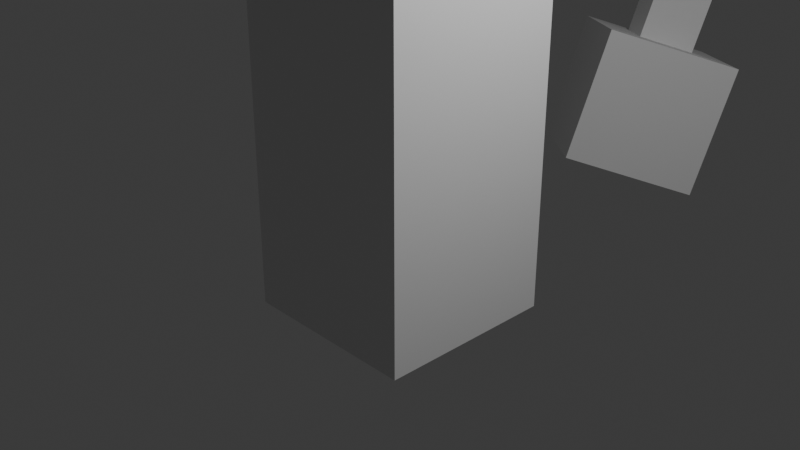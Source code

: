 # Source: untitled.blend  (saved by Blender 4.0.36; exported with 4.5.12 LTS)
import bpy
from mathutils import Matrix  # noqa: F401  (used for matrix-valued properties, if any)

bpy.ops.wm.read_factory_settings(use_empty=True)
scene = bpy.context.scene
scene.name = 'Scene'

# ---- collections
col_collection = bpy.data.collections.new('Collection'); scene.collection.children.link(col_collection)
col_gltf_not_exported = bpy.data.collections.new('glTF_not_exported'); scene.collection.children.link(col_gltf_not_exported)
col_gltf_not_exported.hide_render = True
col_gltf_not_exported.hide_viewport = True

# ---- materials (node trees are filled in below, after node groups)
mat_material = bpy.data.materials.new('Material')
mat_material.alpha_threshold = 0.0
mat_material.use_transparent_shadow = False
mat_material.roughness = 0.5
mat_material.line_color = (0.0, 0.0, 0.0, 1.0)

# ---- material node trees
mat_material.use_nodes = True; mat_material.node_tree.nodes.clear()
_N = mat_material.node_tree.nodes; _L = mat_material.node_tree.links
n0 = _N.new('ShaderNodeOutputMaterial'); n0.name = 'Material Output'; n0.location = (300, 300)
n1 = _N.new('ShaderNodeBsdfPrincipled'); n1.name = 'Principled BSDF'; n1.location = (10, 300)
n1.inputs[3].default_value = 1.45
_L.new(n1.outputs[0], n0.inputs[0])
n0.is_active_output = True

# ---- world
world_world = bpy.data.worlds.new('World'); scene.world = world_world
world_world.use_nodes = True; world_world.node_tree.nodes.clear()
_N = world_world.node_tree.nodes; _L = world_world.node_tree.links
n0 = _N.new('ShaderNodeOutputWorld'); n0.name = 'World Output'; n0.location = (300, 300)
n1 = _N.new('ShaderNodeBackground'); n1.name = 'Background'; n1.location = (10, 300)
n1.inputs[0].default_value = (0.05088, 0.05088, 0.05088, 1.0)
_L.new(n1.outputs[0], n0.inputs[0])
n0.is_active_output = True
world_world.color = (0.05088, 0.05088, 0.05088)
world_world.use_sun_shadow = False
world_world.sun_shadow_jitter_overblur = 0.0

# ---- cameras
cam_camera = bpy.data.cameras.new('Camera')
cam_camera.clip_end = 100.0
cam_camera.ortho_scale = 7.314

# ---- lights
light_light = bpy.data.lights.new('Light', 'POINT')
light_light.transmission_factor = 0.0
light_light.use_soft_falloff = False
light_light.energy = 1000.0
light_light.shadow_soft_size = 0.1
light_light.shadow_maximum_resolution = 0.006
light_light.use_absolute_resolution = True

# ---- meshes
me_cube = bpy.data.meshes.new('Cube')
me_cube.from_pydata([(1.0, 1.0, 1.0), (1.0, 1.0, -1.0), (1.0, -1.0, 1.0), (1.0, -1.0, -1.0), (-1.0, 1.0, 1.0), (-1.0, 1.0, -1.0), (-1.0, -1.0, 1.0), (-1.0, -1.0, -1.0), (1.0, -1.0, 3.309), (-1.0, -1.0, 3.309), (1.0, 1.0, 3.309), (-1.0, 1.0, 3.309), (1.0, 0.2518, 5.014), (-1.0, 0.2518, 5.014), (1.0, 2.252, 5.014), (-1.0, 2.252, 5.014), (1.0, -2.802, 4.632), (-1.0, -2.802, 4.632), (1.0, -1.55, 6.337), (-1.0, -1.55, 6.337)], [], [(4, 6, 9, 11), (3, 2, 6, 7), (7, 6, 4, 5), (5, 1, 3, 7), (1, 0, 2, 3), (5, 4, 0, 1), (11, 9, 13, 15), (2, 0, 10, 8), (0, 4, 11, 10), (6, 2, 8, 9), (14, 15, 13, 12), (12, 13, 19, 18), (10, 11, 15, 14), (8, 10, 14, 12), (17, 16, 18, 19), (9, 8, 16, 17), (8, 12, 18, 16), (13, 9, 17, 19)])
_uv = me_cube.uv_layers.new(name='UVMap')
_uv.uv.foreach_set('vector', [0.625, 0.25, 0.625, 0.0, 0.625, 0.0, 0.625, 0.25, 0.375, 0.75, 0.625, 0.75, 0.625, 1.0, 0.375, 1.0, 0.375, 0.0, 0.625, 0.0, 0.625, 0.25, 0.375, 0.25, 0.125, 0.5, 0.375, 0.5, 0.375, 0.75, 0.125, 0.75, 0.375, 0.5, 0.625, 0.5, 0.625, 0.75, 0.375, 0.75, 0.375, 0.25, 0.625, 0.25, 0.625, 0.5, 0.375, 0.5, 0.625, 0.25, 0.625, 0.0, 0.625, 0.0, 0.625, 0.25, 0.625, 0.75, 0.625, 0.5, 0.625, 0.5, 0.625, 0.75, 0.625, 0.5, 0.625, 0.25, 0.625, 0.25, 0.625, 0.5, 0.625, 1.0, 0.625, 0.75, 0.625, 0.75, 0.625, 1.0, 0.625, 0.5, 0.875, 0.5, 0.875, 0.75, 0.625, 0.75, 0.625, 0.75, 0.875, 0.75, 0.875, 0.75, 0.625, 0.75, 0.625, 0.5, 0.625, 0.25, 0.625, 0.25, 0.625, 0.5, 0.625, 0.75, 0.625, 0.5, 0.625, 0.5, 0.625, 0.75, 0.625, 1.0, 0.625, 0.75, 0.625, 0.75, 0.625, 1.0, 0.625, 1.0, 0.625, 0.75, 0.625, 0.75, 0.625, 1.0, 0.625, 0.75, 0.625, 0.75, 0.625, 0.75, 0.625, 0.75, 0.625, 0.0, 0.625, 0.0, 0.625, 0.0, 0.625, 0.0])
me_cube.materials.append(mat_material)
me_cube.use_mirror_vertex_groups = False
me_cube.update()
me_cube_003 = bpy.data.meshes.new('Cube.003')
me_cube_003.from_pydata([(-0.4208, 0.3262, -0.4208), (-0.4208, 0.3262, 0.4208), (-1.0, 2.326, -1.0), (-1.0, 2.326, 1.0), (0.4208, 0.3262, -0.4208), (0.4208, 0.3262, 0.4208), (1.0, 2.326, -1.0), (1.0, 2.326, 1.0), (-1.0, 0.3262, -1.0), (-1.0, 0.3262, 1.0), (1.0, 0.3262, 1.0), (1.0, 0.3262, -1.0), (-0.4208, -2.979, -0.4208), (-0.4208, -2.979, 0.4208), (0.4208, -2.979, 0.4208), (0.4208, -2.979, -0.4208)], [], [(8, 9, 3, 2), (2, 3, 7, 6), (6, 7, 10, 11), (0, 4, 15, 12), (2, 6, 11, 8), (7, 3, 9, 10), (0, 1, 9, 8), (5, 4, 11, 10), (4, 0, 8, 11), (1, 5, 10, 9), (15, 14, 13, 12), (1, 0, 12, 13), (5, 1, 13, 14), (4, 5, 14, 15)])
_uv = me_cube_003.uv_layers.new(name='UVMap')
_uv.uv.foreach_set('vector', [0.375, 0.0, 0.625, 0.0, 0.625, 0.25, 0.375, 0.25, 0.375, 0.25, 0.625, 0.25, 0.625, 0.5, 0.375, 0.5, 0.375, 0.5, 0.625, 0.5, 0.625, 0.75, 0.375, 0.75, 0.4474, 0.9276, 0.4474, 0.8224, 0.4474, 0.8224, 0.4474, 0.9276, 0.125, 0.5, 0.375, 0.5, 0.375, 0.75, 0.125, 0.75, 0.625, 0.5, 0.875, 0.5, 0.875, 0.75, 0.625, 0.75, 0.4474, 0.9276, 0.5526, 0.9276, 0.625, 1.0, 0.375, 1.0, 0.5526, 0.8224, 0.4474, 0.8224, 0.375, 0.75, 0.625, 0.75, 0.4474, 0.8224, 0.4474, 0.9276, 0.375, 1.0, 0.375, 0.75, 0.5526, 0.9276, 0.5526, 0.8224, 0.625, 0.75, 0.625, 1.0, 0.4474, 0.8224, 0.5526, 0.8224, 0.5526, 0.9276, 0.4474, 0.9276, 0.5526, 0.9276, 0.4474, 0.9276, 0.4474, 0.9276, 0.5526, 0.9276, 0.5526, 0.8224, 0.5526, 0.9276, 0.5526, 0.9276, 0.5526, 0.8224, 0.4474, 0.8224, 0.5526, 0.8224, 0.5526, 0.8224, 0.4474, 0.8224])
me_cube_003.update()
me_icosphere = bpy.data.meshes.new('Icosphere')
me_icosphere.from_pydata([(0.0, 0.0, -1.0), (0.7236, -0.5257, -0.4472), (-0.2764, -0.8506, -0.4472), (-0.8944, 0.0, -0.4472), (-0.2764, 0.8506, -0.4472), (0.7236, 0.5257, -0.4472), (0.2764, -0.8506, 0.4472), (-0.7236, -0.5257, 0.4472), (-0.7236, 0.5257, 0.4472), (0.2764, 0.8506, 0.4472), (0.8944, 0.0, 0.4472), (0.0, 0.0, 1.0), (-0.1625, -0.5, -0.8507), (0.4253, -0.309, -0.8507), (0.2629, -0.809, -0.5257), (0.8506, 0.0, -0.5257), (0.4253, 0.309, -0.8507), (-0.5257, 0.0, -0.8507), (-0.6882, -0.5, -0.5257), (-0.1625, 0.5, -0.8507), (-0.6882, 0.5, -0.5257), (0.2629, 0.809, -0.5257), (0.9511, -0.309, 0.0), (0.9511, 0.309, 0.0), (0.0, -1.0, 0.0), (0.5878, -0.809, 0.0), (-0.9511, -0.309, 0.0), (-0.5878, -0.809, 0.0), (-0.5878, 0.809, 0.0), (-0.9511, 0.309, 0.0), (0.5878, 0.809, 0.0), (0.0, 1.0, 0.0), (0.6882, -0.5, 0.5257), (-0.2629, -0.809, 0.5257), (-0.8506, 0.0, 0.5257), (-0.2629, 0.809, 0.5257), (0.6882, 0.5, 0.5257), (0.1625, -0.5, 0.8507), (0.5257, 0.0, 0.8507), (-0.4253, -0.309, 0.8507), (-0.4253, 0.309, 0.8507), (0.1625, 0.5, 0.8507)], [], [(0, 13, 12), (1, 13, 15), (0, 12, 17), (0, 17, 19), (0, 19, 16), (1, 15, 22), (2, 14, 24), (3, 18, 26), (4, 20, 28), (5, 21, 30), (1, 22, 25), (2, 24, 27), (3, 26, 29), (4, 28, 31), (5, 30, 23), (6, 32, 37), (7, 33, 39), (8, 34, 40), (9, 35, 41), (10, 36, 38), (38, 41, 11), (38, 36, 41), (36, 9, 41), (41, 40, 11), (41, 35, 40), (35, 8, 40), (40, 39, 11), (40, 34, 39), (34, 7, 39), (39, 37, 11), (39, 33, 37), (33, 6, 37), (37, 38, 11), (37, 32, 38), (32, 10, 38), (23, 36, 10), (23, 30, 36), (30, 9, 36), (31, 35, 9), (31, 28, 35), (28, 8, 35), (29, 34, 8), (29, 26, 34), (26, 7, 34), (27, 33, 7), (27, 24, 33), (24, 6, 33), (25, 32, 6), (25, 22, 32), (22, 10, 32), (30, 31, 9), (30, 21, 31), (21, 4, 31), (28, 29, 8), (28, 20, 29), (20, 3, 29), (26, 27, 7), (26, 18, 27), (18, 2, 27), (24, 25, 6), (24, 14, 25), (14, 1, 25), (22, 23, 10), (22, 15, 23), (15, 5, 23), (16, 21, 5), (16, 19, 21), (19, 4, 21), (19, 20, 4), (19, 17, 20), (17, 3, 20), (17, 18, 3), (17, 12, 18), (12, 2, 18), (15, 16, 5), (15, 13, 16), (13, 0, 16), (12, 14, 2), (12, 13, 14), (13, 1, 14)])
_uv = me_icosphere.uv_layers.new(name='UVMap')
_uv.uv.foreach_set('vector', [0.1818, 0.0, 0.2273, 0.07873, 0.1364, 0.07873, 0.2727, 0.1575, 0.3182, 0.07873, 0.3636, 0.1575, 0.9091, 0.0, 0.9545, 0.07873, 0.8636, 0.07873, 0.7273, 0.0, 0.7727, 0.07873, 0.6818, 0.07873, 0.5455, 0.0, 0.5909, 0.07873, 0.5, 0.07873, 0.2727, 0.1575, 0.3636, 0.1575, 0.3182, 0.2362, 0.09091, 0.1575, 0.1818, 0.1575, 0.1364, 0.2362, 0.8182, 0.1575, 0.9091, 0.1575, 0.8636, 0.2362, 0.6364, 0.1575, 0.7273, 0.1575, 0.6818, 0.2362, 0.4545, 0.1575, 0.5455, 0.1575, 0.5, 0.2362, 0.2727, 0.1575, 0.3182, 0.2362, 0.2273, 0.2362, 0.09091, 0.1575, 0.1364, 0.2362, 0.04546, 0.2362, 0.8182, 0.1575, 0.8636, 0.2362, 0.7727, 0.2362, 0.6364, 0.1575, 0.6818, 0.2362, 0.5909, 0.2362, 0.4545, 0.1575, 0.5, 0.2362, 0.4091, 0.2362, 0.1818, 0.3149, 0.2727, 0.3149, 0.2273, 0.3937, 0.0, 0.3149, 0.09091, 0.3149, 0.04546, 0.3937, 0.7273, 0.3149, 0.8182, 0.3149, 0.7727, 0.3937, 0.5455, 0.3149, 0.6364, 0.3149, 0.5909, 0.3937, 0.3636, 0.3149, 0.4545, 0.3149, 0.4091, 0.3937, 0.4091, 0.3937, 0.5, 0.3937, 0.4545, 0.4724, 0.4091, 0.3937, 0.4545, 0.3149, 0.5, 0.3937, 0.4545, 0.3149, 0.5455, 0.3149, 0.5, 0.3937, 0.5909, 0.3937, 0.6818, 0.3937, 0.6364, 0.4724, 0.5909, 0.3937, 0.6364, 0.3149, 0.6818, 0.3937, 0.6364, 0.3149, 0.7273, 0.3149, 0.6818, 0.3937, 0.7727, 0.3937, 0.8636, 0.3937, 0.8182, 0.4724, 0.7727, 0.3937, 0.8182, 0.3149, 0.8636, 0.3937, 0.8182, 0.3149, 0.9091, 0.3149, 0.8636, 0.3937, 0.04546, 0.3937, 0.1364, 0.3937, 0.09091, 0.4724, 0.04546, 0.3937, 0.09091, 0.3149, 0.1364, 0.3937, 0.09091, 0.3149, 0.1818, 0.3149, 0.1364, 0.3937, 0.2273, 0.3937, 0.3182, 0.3937, 0.2727, 0.4724, 0.2273, 0.3937, 0.2727, 0.3149, 0.3182, 0.3937, 0.2727, 0.3149, 0.3636, 0.3149, 0.3182, 0.3937, 0.4091, 0.2362, 0.4545, 0.3149, 0.3636, 0.3149, 0.4091, 0.2362, 0.5, 0.2362, 0.4545, 0.3149, 0.5, 0.2362, 0.5455, 0.3149, 0.4545, 0.3149, 0.5909, 0.2362, 0.6364, 0.3149, 0.5455, 0.3149, 0.5909, 0.2362, 0.6818, 0.2362, 0.6364, 0.3149, 0.6818, 0.2362, 0.7273, 0.3149, 0.6364, 0.3149, 0.7727, 0.2362, 0.8182, 0.3149, 0.7273, 0.3149, 0.7727, 0.2362, 0.8636, 0.2362, 0.8182, 0.3149, 0.8636, 0.2362, 0.9091, 0.3149, 0.8182, 0.3149, 0.04546, 0.2362, 0.09091, 0.3149, 0.0, 0.3149, 0.04546, 0.2362, 0.1364, 0.2362, 0.09091, 0.3149, 0.1364, 0.2362, 0.1818, 0.3149, 0.09091, 0.3149, 0.2273, 0.2362, 0.2727, 0.3149, 0.1818, 0.3149, 0.2273, 0.2362, 0.3182, 0.2362, 0.2727, 0.3149, 0.3182, 0.2362, 0.3636, 0.3149, 0.2727, 0.3149, 0.5, 0.2362, 0.5909, 0.2362, 0.5455, 0.3149, 0.5, 0.2362, 0.5455, 0.1575, 0.5909, 0.2362, 0.5455, 0.1575, 0.6364, 0.1575, 0.5909, 0.2362, 0.6818, 0.2362, 0.7727, 0.2362, 0.7273, 0.3149, 0.6818, 0.2362, 0.7273, 0.1575, 0.7727, 0.2362, 0.7273, 0.1575, 0.8182, 0.1575, 0.7727, 0.2362, 0.8636, 0.2362, 0.9545, 0.2362, 0.9091, 0.3149, 0.8636, 0.2362, 0.9091, 0.1575, 0.9545, 0.2362, 0.9091, 0.1575, 1.0, 0.1575, 0.9545, 0.2362, 0.1364, 0.2362, 0.2273, 0.2362, 0.1818, 0.3149, 0.1364, 0.2362, 0.1818, 0.1575, 0.2273, 0.2362, 0.1818, 0.1575, 0.2727, 0.1575, 0.2273, 0.2362, 0.3182, 0.2362, 0.4091, 0.2362, 0.3636, 0.3149, 0.3182, 0.2362, 0.3636, 0.1575, 0.4091, 0.2362, 0.3636, 0.1575, 0.4545, 0.1575, 0.4091, 0.2362, 0.5, 0.07873, 0.5455, 0.1575, 0.4545, 0.1575, 0.5, 0.07873, 0.5909, 0.07873, 0.5455, 0.1575, 0.5909, 0.07873, 0.6364, 0.1575, 0.5455, 0.1575, 0.6818, 0.07873, 0.7273, 0.1575, 0.6364, 0.1575, 0.6818, 0.07873, 0.7727, 0.07873, 0.7273, 0.1575, 0.7727, 0.07873, 0.8182, 0.1575, 0.7273, 0.1575, 0.8636, 0.07873, 0.9091, 0.1575, 0.8182, 0.1575, 0.8636, 0.07873, 0.9545, 0.07873, 0.9091, 0.1575, 0.9545, 0.07873, 1.0, 0.1575, 0.9091, 0.1575, 0.3636, 0.1575, 0.4091, 0.07873, 0.4545, 0.1575, 0.3636, 0.1575, 0.3182, 0.07873, 0.4091, 0.07873, 0.3182, 0.07873, 0.3636, 0.0, 0.4091, 0.07873, 0.1364, 0.07873, 0.1818, 0.1575, 0.09091, 0.1575, 0.1364, 0.07873, 0.2273, 0.07873, 0.1818, 0.1575, 0.2273, 0.07873, 0.2727, 0.1575, 0.1818, 0.1575])
me_icosphere.update()
arm_armature = bpy.data.armatures.new('Armature')  # bones are not reproduced

# ---- objects
ob_cube = bpy.data.objects.new('Cube', me_cube)
ob_light = bpy.data.objects.new('Light', light_light)
ob_camera = bpy.data.objects.new('Camera', cam_camera)
ob_armature = bpy.data.objects.new('Armature', arm_armature)
ob_cube_001 = bpy.data.objects.new('Cube.001', me_cube_003)
ob_icosphere = bpy.data.objects.new('Icosphere', me_icosphere)

# ---- transforms, parenting, visibility, modifiers, constraints
ob_cube.parent = ob_armature
ob_cube.location = (0.0, 0.0, 0.0)
ob_cube.lock_rotations_4d = False
ob_cube.empty_display_type = 'ARROWS'
ob_cube.lineart.crease_threshold = 0.0
_vg = ob_cube.vertex_groups.new(name='Bone')
for _i, _w in zip([0, 1, 2, 3, 4, 5, 6, 7, 10, 11], [0.4804, 0.8844, 0.1544, 0.8429, 0.4972, 0.8929, 0.4802, 0.8843, 0.00832, 0.01098]): _vg.add([_i], _w, 'REPLACE')
_vg = ob_cube.vertex_groups.new(name='Bone.001')
for _i, _w in zip([0, 1, 2, 3, 4, 5, 6, 7, 8, 10, 11], [0.4726, 0.1052, 0.7684, 0.1428, 0.4573, 0.0974, 0.4723, 0.1051, 0.01951, 0.01193, 0.007018]): _vg.add([_i], _w, 'REPLACE')
_vg = ob_cube.vertex_groups.new(name='Bone.002')
for _i, _w in zip([0, 4, 8, 9, 10, 11, 12, 13, 14, 15, 16, 17, 18, 19], [0.02837, 0.03019, 0.08708, 0.07576, 0.8514, 0.8794, 0.7732, 0.8415, 1.0, 0.9714, 0.004728, 0.006189, 0.1006, 0.1059]): _vg.add([_i], _w, 'REPLACE')
_vg = ob_cube.vertex_groups.new(name='Bone.003')
for _i, _w in zip([2, 6, 8, 9, 10, 11, 12, 13, 16, 17, 18, 19], [0.06687, 0.03295, 0.8686, 0.8775, 0.08843, 0.06156, 0.2179, 0.1503, 0.9661, 0.9648, 0.8974, 0.8922]): _vg.add([_i], _w, 'REPLACE')
_m = ob_cube.modifiers.new('Armature', 'ARMATURE')
_m.object = ob_armature
ob_light.location = (4.076, 1.005, 5.904)
ob_light.rotation_euler = (0.6503, 0.05522, 1.866)
ob_light.lock_rotations_4d = False
ob_light.empty_display_type = 'ARROWS'
ob_light.color = (0.0, 0.0, 0.0, 0.0)
ob_light.lineart.crease_threshold = 0.0
ob_camera.location = (7.359, -6.926, 4.958)
ob_camera.rotation_euler = (1.109, 0.0, 0.8149)
ob_camera.lock_rotations_4d = False
ob_camera.empty_display_type = 'ARROWS'
ob_camera.color = (0.0, 0.0, 0.0, 0.0)
ob_camera.display_type = 'WIRE'
ob_camera.lineart.crease_threshold = 0.0
ob_armature.location = (0.0, 0.0, 0.0)
ob_cube_001.location = (-2.007, 7.565, 0.137)
ob_cube_001.rotation_euler = (4.528, 0.2967, 0.7748)
ob_icosphere.location = (0.0, 0.0, 0.0)

# ---- collection membership
col_collection.objects.link(ob_cube)
col_collection.objects.link(ob_light)
col_collection.objects.link(ob_camera)
col_collection.objects.link(ob_armature)
col_collection.objects.link(ob_cube_001)
col_gltf_not_exported.objects.link(ob_icosphere)

# ---- scene / render settings (as saved in the file)
scene.camera = ob_camera
scene.frame_start = 1; scene.frame_end = 250; scene.frame_set(94)
scene.render.engine = 'BLENDER_EEVEE_NEXT'
scene.cycles.sampling_pattern = 'TABULATED_SOBOL'
bpy.context.view_layer.update()
